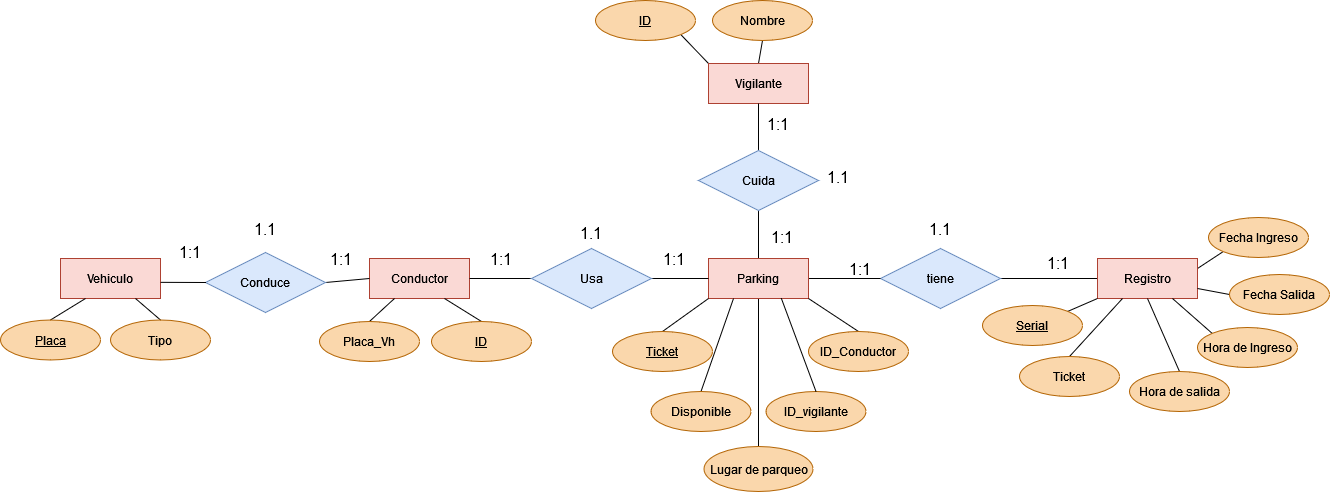

The diagram above was exported from draw.io. Its source (the exported page's mxGraphModel, read from the mxfile embedded in the PNG):
<mxGraphModel dx="1576" dy="781" grid="0" gridSize="10" guides="1" tooltips="1" connect="1" arrows="1" fold="1" page="0" pageScale="1" pageWidth="827" pageHeight="1169" math="0" shadow="0">
  <root>
    <mxCell id="0" />
    <mxCell id="1" parent="0" />
    <mxCell id="L8ayTN5M1Ig_1UbdCfLU-1" value="Vehiculo" style="whiteSpace=wrap;html=1;align=center;fillColor=#fad9d5;strokeColor=#ae4132;" parent="1" vertex="1">
      <mxGeometry x="-414" y="14" width="100" height="40" as="geometry" />
    </mxCell>
    <mxCell id="L8ayTN5M1Ig_1UbdCfLU-45" style="edgeStyle=none;curved=1;rounded=0;orthogonalLoop=1;jettySize=auto;html=1;exitX=1;exitY=0.5;exitDx=0;exitDy=0;entryX=0;entryY=0.5;entryDx=0;entryDy=0;fontSize=12;startSize=8;endSize=8;endArrow=none;endFill=0;" parent="1" source="L8ayTN5M1Ig_1UbdCfLU-3" target="L8ayTN5M1Ig_1UbdCfLU-7" edge="1">
      <mxGeometry relative="1" as="geometry" />
    </mxCell>
    <mxCell id="L8ayTN5M1Ig_1UbdCfLU-3" value="tiene" style="shape=rhombus;perimeter=rhombusPerimeter;whiteSpace=wrap;html=1;align=center;fillColor=#dae8fc;strokeColor=#6c8ebf;" parent="1" vertex="1">
      <mxGeometry x="406" y="4" width="120" height="60" as="geometry" />
    </mxCell>
    <mxCell id="L8ayTN5M1Ig_1UbdCfLU-44" style="edgeStyle=none;curved=1;rounded=0;orthogonalLoop=1;jettySize=auto;html=1;exitX=1;exitY=0.5;exitDx=0;exitDy=0;entryX=0;entryY=0.5;entryDx=0;entryDy=0;fontSize=12;startSize=8;endSize=8;endArrow=none;endFill=0;" parent="1" source="L8ayTN5M1Ig_1UbdCfLU-4" target="L8ayTN5M1Ig_1UbdCfLU-3" edge="1">
      <mxGeometry relative="1" as="geometry" />
    </mxCell>
    <mxCell id="L8ayTN5M1Ig_1UbdCfLU-56" style="edgeStyle=none;curved=1;rounded=0;orthogonalLoop=1;jettySize=auto;html=1;exitX=0.5;exitY=0;exitDx=0;exitDy=0;entryX=0.5;entryY=1;entryDx=0;entryDy=0;fontSize=12;startSize=8;endSize=8;endArrow=none;endFill=0;" parent="1" source="L8ayTN5M1Ig_1UbdCfLU-4" target="L8ayTN5M1Ig_1UbdCfLU-55" edge="1">
      <mxGeometry relative="1" as="geometry" />
    </mxCell>
    <mxCell id="jFPwgsJaF8GhNaCwhPGb-19" style="edgeStyle=none;curved=1;rounded=0;orthogonalLoop=1;jettySize=auto;html=1;exitX=0.5;exitY=1;exitDx=0;exitDy=0;entryX=0.5;entryY=0;entryDx=0;entryDy=0;fontSize=12;startSize=8;endSize=8;endArrow=none;endFill=0;" edge="1" parent="1" source="L8ayTN5M1Ig_1UbdCfLU-4" target="jFPwgsJaF8GhNaCwhPGb-18">
      <mxGeometry relative="1" as="geometry" />
    </mxCell>
    <mxCell id="L8ayTN5M1Ig_1UbdCfLU-4" value="Parking" style="whiteSpace=wrap;html=1;align=center;fillColor=#fad9d5;strokeColor=#ae4132;" parent="1" vertex="1">
      <mxGeometry x="234" y="14" width="100" height="40" as="geometry" />
    </mxCell>
    <mxCell id="L8ayTN5M1Ig_1UbdCfLU-5" value="Conductor" style="whiteSpace=wrap;html=1;align=center;fillColor=#fad9d5;strokeColor=#ae4132;" parent="1" vertex="1">
      <mxGeometry x="-105" y="14" width="100" height="40" as="geometry" />
    </mxCell>
    <mxCell id="jFPwgsJaF8GhNaCwhPGb-15" style="edgeStyle=none;curved=1;rounded=0;orthogonalLoop=1;jettySize=auto;html=1;exitX=1;exitY=0.25;exitDx=0;exitDy=0;entryX=0;entryY=1;entryDx=0;entryDy=0;fontSize=12;startSize=8;endSize=8;endArrow=none;endFill=0;" edge="1" parent="1" source="L8ayTN5M1Ig_1UbdCfLU-7" target="L8ayTN5M1Ig_1UbdCfLU-34">
      <mxGeometry relative="1" as="geometry" />
    </mxCell>
    <mxCell id="L8ayTN5M1Ig_1UbdCfLU-7" value="Registro" style="whiteSpace=wrap;html=1;align=center;fillColor=#fad9d5;strokeColor=#ae4132;" parent="1" vertex="1">
      <mxGeometry x="623" y="14" width="100" height="40" as="geometry" />
    </mxCell>
    <mxCell id="jFPwgsJaF8GhNaCwhPGb-16" style="edgeStyle=none;curved=1;rounded=0;orthogonalLoop=1;jettySize=auto;html=1;exitX=0;exitY=0;exitDx=0;exitDy=0;entryX=1;entryY=1;entryDx=0;entryDy=0;fontSize=12;startSize=8;endSize=8;endArrow=none;endFill=0;" edge="1" parent="1" source="L8ayTN5M1Ig_1UbdCfLU-8" target="L8ayTN5M1Ig_1UbdCfLU-53">
      <mxGeometry relative="1" as="geometry" />
    </mxCell>
    <mxCell id="jFPwgsJaF8GhNaCwhPGb-17" style="edgeStyle=none;curved=1;rounded=0;orthogonalLoop=1;jettySize=auto;html=1;exitX=0.5;exitY=0;exitDx=0;exitDy=0;entryX=0.5;entryY=1;entryDx=0;entryDy=0;fontSize=12;startSize=8;endSize=8;endArrow=none;endFill=0;" edge="1" parent="1" source="L8ayTN5M1Ig_1UbdCfLU-8" target="L8ayTN5M1Ig_1UbdCfLU-54">
      <mxGeometry relative="1" as="geometry" />
    </mxCell>
    <mxCell id="L8ayTN5M1Ig_1UbdCfLU-8" value="Vigilante " style="whiteSpace=wrap;html=1;align=center;fillColor=#fad9d5;strokeColor=#ae4132;" parent="1" vertex="1">
      <mxGeometry x="234" y="-181" width="100" height="40" as="geometry" />
    </mxCell>
    <mxCell id="jFPwgsJaF8GhNaCwhPGb-2" style="edgeStyle=none;curved=1;rounded=0;orthogonalLoop=1;jettySize=auto;html=1;exitX=0.5;exitY=0;exitDx=0;exitDy=0;entryX=0.75;entryY=1;entryDx=0;entryDy=0;fontSize=12;startSize=8;endSize=8;endArrow=none;endFill=0;" edge="1" parent="1" source="L8ayTN5M1Ig_1UbdCfLU-10" target="L8ayTN5M1Ig_1UbdCfLU-1">
      <mxGeometry relative="1" as="geometry" />
    </mxCell>
    <mxCell id="L8ayTN5M1Ig_1UbdCfLU-10" value="Tipo" style="ellipse;whiteSpace=wrap;html=1;align=center;fillColor=#fad7ac;strokeColor=#b46504;" parent="1" vertex="1">
      <mxGeometry x="-364" y="75.5" width="100" height="40" as="geometry" />
    </mxCell>
    <mxCell id="jFPwgsJaF8GhNaCwhPGb-3" style="edgeStyle=none;curved=1;rounded=0;orthogonalLoop=1;jettySize=auto;html=1;exitX=0.5;exitY=0;exitDx=0;exitDy=0;entryX=0.25;entryY=1;entryDx=0;entryDy=0;fontSize=12;startSize=8;endSize=8;endArrow=none;endFill=0;" edge="1" parent="1" source="L8ayTN5M1Ig_1UbdCfLU-11" target="L8ayTN5M1Ig_1UbdCfLU-5">
      <mxGeometry relative="1" as="geometry">
        <Array as="points">
          <mxPoint x="-91" y="64" />
        </Array>
      </mxGeometry>
    </mxCell>
    <mxCell id="L8ayTN5M1Ig_1UbdCfLU-11" value="Placa_Vh" style="ellipse;whiteSpace=wrap;html=1;align=center;fillColor=#fad7ac;strokeColor=#b46504;" parent="1" vertex="1">
      <mxGeometry x="-155" y="77" width="100" height="40" as="geometry" />
    </mxCell>
    <mxCell id="jFPwgsJaF8GhNaCwhPGb-1" style="edgeStyle=none;curved=1;rounded=0;orthogonalLoop=1;jettySize=auto;html=1;exitX=0.5;exitY=0;exitDx=0;exitDy=0;entryX=0.25;entryY=1;entryDx=0;entryDy=0;fontSize=12;startSize=8;endSize=8;endArrow=none;endFill=0;" edge="1" parent="1" source="L8ayTN5M1Ig_1UbdCfLU-12" target="L8ayTN5M1Ig_1UbdCfLU-1">
      <mxGeometry relative="1" as="geometry" />
    </mxCell>
    <mxCell id="L8ayTN5M1Ig_1UbdCfLU-12" value="Placa" style="ellipse;whiteSpace=wrap;html=1;align=center;fontStyle=4;fillColor=#fad7ac;strokeColor=#b46504;" parent="1" vertex="1">
      <mxGeometry x="-474" y="75.5" width="100" height="40" as="geometry" />
    </mxCell>
    <mxCell id="L8ayTN5M1Ig_1UbdCfLU-15" style="edgeStyle=none;curved=1;rounded=0;orthogonalLoop=1;jettySize=auto;html=1;exitX=1;exitY=0.5;exitDx=0;exitDy=0;entryX=0;entryY=0.5;entryDx=0;entryDy=0;fontSize=12;startSize=8;endSize=8;endArrow=none;endFill=0;" parent="1" source="L8ayTN5M1Ig_1UbdCfLU-13" target="L8ayTN5M1Ig_1UbdCfLU-5" edge="1">
      <mxGeometry relative="1" as="geometry" />
    </mxCell>
    <mxCell id="L8ayTN5M1Ig_1UbdCfLU-13" value="Conduce" style="shape=rhombus;perimeter=rhombusPerimeter;whiteSpace=wrap;html=1;align=center;fillColor=#dae8fc;strokeColor=#6c8ebf;" parent="1" vertex="1">
      <mxGeometry x="-269" y="8" width="120" height="60" as="geometry" />
    </mxCell>
    <mxCell id="L8ayTN5M1Ig_1UbdCfLU-14" style="edgeStyle=none;curved=1;rounded=0;orthogonalLoop=1;jettySize=auto;html=1;exitX=0;exitY=0.5;exitDx=0;exitDy=0;entryX=1;entryY=0.596;entryDx=0;entryDy=0;entryPerimeter=0;fontSize=12;startSize=8;endSize=8;endArrow=none;endFill=0;" parent="1" source="L8ayTN5M1Ig_1UbdCfLU-13" target="L8ayTN5M1Ig_1UbdCfLU-1" edge="1">
      <mxGeometry relative="1" as="geometry" />
    </mxCell>
    <mxCell id="jFPwgsJaF8GhNaCwhPGb-5" style="edgeStyle=none;curved=1;rounded=0;orthogonalLoop=1;jettySize=auto;html=1;exitX=0.5;exitY=0;exitDx=0;exitDy=0;entryX=0;entryY=1;entryDx=0;entryDy=0;fontSize=12;startSize=8;endSize=8;endArrow=none;endFill=0;" edge="1" parent="1" source="L8ayTN5M1Ig_1UbdCfLU-16" target="L8ayTN5M1Ig_1UbdCfLU-4">
      <mxGeometry relative="1" as="geometry" />
    </mxCell>
    <mxCell id="L8ayTN5M1Ig_1UbdCfLU-16" value="Ticket" style="ellipse;whiteSpace=wrap;html=1;align=center;fontStyle=4;fillColor=#fad7ac;strokeColor=#b46504;" parent="1" vertex="1">
      <mxGeometry x="138" y="87" width="100" height="40" as="geometry" />
    </mxCell>
    <mxCell id="jFPwgsJaF8GhNaCwhPGb-4" style="edgeStyle=none;curved=1;rounded=0;orthogonalLoop=1;jettySize=auto;html=1;exitX=0.5;exitY=0;exitDx=0;exitDy=0;entryX=0.75;entryY=1;entryDx=0;entryDy=0;fontSize=12;startSize=8;endSize=8;endArrow=none;endFill=0;" edge="1" parent="1" source="L8ayTN5M1Ig_1UbdCfLU-17" target="L8ayTN5M1Ig_1UbdCfLU-5">
      <mxGeometry relative="1" as="geometry" />
    </mxCell>
    <mxCell id="L8ayTN5M1Ig_1UbdCfLU-17" value="ID" style="ellipse;whiteSpace=wrap;html=1;align=center;fontStyle=4;fillColor=#fad7ac;strokeColor=#b46504;" parent="1" vertex="1">
      <mxGeometry x="-43" y="77" width="100" height="40" as="geometry" />
    </mxCell>
    <mxCell id="L8ayTN5M1Ig_1UbdCfLU-19" style="edgeStyle=none;curved=1;rounded=0;orthogonalLoop=1;jettySize=auto;html=1;exitX=0;exitY=0.5;exitDx=0;exitDy=0;entryX=1;entryY=0.5;entryDx=0;entryDy=0;fontSize=12;startSize=8;endSize=8;endArrow=none;endFill=0;" parent="1" source="L8ayTN5M1Ig_1UbdCfLU-18" target="L8ayTN5M1Ig_1UbdCfLU-5" edge="1">
      <mxGeometry relative="1" as="geometry" />
    </mxCell>
    <mxCell id="L8ayTN5M1Ig_1UbdCfLU-20" style="edgeStyle=none;curved=1;rounded=0;orthogonalLoop=1;jettySize=auto;html=1;exitX=1;exitY=0.5;exitDx=0;exitDy=0;entryX=0;entryY=0.5;entryDx=0;entryDy=0;fontSize=12;startSize=8;endSize=8;endArrow=none;endFill=0;" parent="1" source="L8ayTN5M1Ig_1UbdCfLU-18" target="L8ayTN5M1Ig_1UbdCfLU-4" edge="1">
      <mxGeometry relative="1" as="geometry" />
    </mxCell>
    <mxCell id="L8ayTN5M1Ig_1UbdCfLU-18" value="Usa" style="shape=rhombus;perimeter=rhombusPerimeter;whiteSpace=wrap;html=1;align=center;fillColor=#dae8fc;strokeColor=#6c8ebf;" parent="1" vertex="1">
      <mxGeometry x="57" y="4" width="120" height="60" as="geometry" />
    </mxCell>
    <mxCell id="L8ayTN5M1Ig_1UbdCfLU-21" value="1:1" style="text;html=1;align=center;verticalAlign=middle;whiteSpace=wrap;rounded=0;fontSize=16;" parent="1" vertex="1">
      <mxGeometry x="-314" y="-7" width="60" height="30" as="geometry" />
    </mxCell>
    <mxCell id="L8ayTN5M1Ig_1UbdCfLU-24" value="1:1" style="text;html=1;align=center;verticalAlign=middle;whiteSpace=wrap;rounded=0;fontSize=16;" parent="1" vertex="1">
      <mxGeometry x="-163" width="60" height="30" as="geometry" />
    </mxCell>
    <mxCell id="L8ayTN5M1Ig_1UbdCfLU-25" value="1.1" style="text;html=1;align=center;verticalAlign=middle;whiteSpace=wrap;rounded=0;fontSize=16;" parent="1" vertex="1">
      <mxGeometry x="-239" y="-30" width="60" height="30" as="geometry" />
    </mxCell>
    <mxCell id="jFPwgsJaF8GhNaCwhPGb-12" style="edgeStyle=none;curved=1;rounded=0;orthogonalLoop=1;jettySize=auto;html=1;exitX=0;exitY=0;exitDx=0;exitDy=0;entryX=0.75;entryY=1;entryDx=0;entryDy=0;fontSize=12;startSize=8;endSize=8;endArrow=none;endFill=0;" edge="1" parent="1" source="L8ayTN5M1Ig_1UbdCfLU-28" target="L8ayTN5M1Ig_1UbdCfLU-7">
      <mxGeometry relative="1" as="geometry" />
    </mxCell>
    <mxCell id="L8ayTN5M1Ig_1UbdCfLU-28" value="Hora de Ingreso" style="ellipse;whiteSpace=wrap;html=1;align=center;fillColor=#fad7ac;strokeColor=#b46504;" parent="1" vertex="1">
      <mxGeometry x="723" y="83" width="100" height="40" as="geometry" />
    </mxCell>
    <mxCell id="jFPwgsJaF8GhNaCwhPGb-11" style="edgeStyle=none;curved=1;rounded=0;orthogonalLoop=1;jettySize=auto;html=1;exitX=0.5;exitY=0;exitDx=0;exitDy=0;entryX=0.5;entryY=1;entryDx=0;entryDy=0;fontSize=12;startSize=8;endSize=8;endArrow=none;endFill=0;" edge="1" parent="1" source="L8ayTN5M1Ig_1UbdCfLU-30" target="L8ayTN5M1Ig_1UbdCfLU-7">
      <mxGeometry relative="1" as="geometry" />
    </mxCell>
    <mxCell id="L8ayTN5M1Ig_1UbdCfLU-30" value="Hora de salida " style="ellipse;whiteSpace=wrap;html=1;align=center;fillColor=#fad7ac;strokeColor=#b46504;" parent="1" vertex="1">
      <mxGeometry x="655" y="127" width="100" height="40" as="geometry" />
    </mxCell>
    <mxCell id="jFPwgsJaF8GhNaCwhPGb-9" style="edgeStyle=none;curved=1;rounded=0;orthogonalLoop=1;jettySize=auto;html=1;exitX=1;exitY=0;exitDx=0;exitDy=0;entryX=0;entryY=1;entryDx=0;entryDy=0;fontSize=12;startSize=8;endSize=8;endArrow=none;endFill=0;" edge="1" parent="1" source="L8ayTN5M1Ig_1UbdCfLU-32" target="L8ayTN5M1Ig_1UbdCfLU-7">
      <mxGeometry relative="1" as="geometry" />
    </mxCell>
    <mxCell id="L8ayTN5M1Ig_1UbdCfLU-32" value="Serial" style="ellipse;whiteSpace=wrap;html=1;align=center;fontStyle=4;fillColor=#fad7ac;strokeColor=#b46504;" parent="1" vertex="1">
      <mxGeometry x="508" y="61" width="100" height="40" as="geometry" />
    </mxCell>
    <mxCell id="jFPwgsJaF8GhNaCwhPGb-10" style="edgeStyle=none;curved=1;rounded=0;orthogonalLoop=1;jettySize=auto;html=1;exitX=0.5;exitY=0;exitDx=0;exitDy=0;entryX=0.25;entryY=1;entryDx=0;entryDy=0;fontSize=12;startSize=8;endSize=8;endArrow=none;endFill=0;" edge="1" parent="1" source="L8ayTN5M1Ig_1UbdCfLU-33" target="L8ayTN5M1Ig_1UbdCfLU-7">
      <mxGeometry relative="1" as="geometry" />
    </mxCell>
    <mxCell id="L8ayTN5M1Ig_1UbdCfLU-33" value="Ticket" style="ellipse;whiteSpace=wrap;html=1;align=center;fillColor=#fad7ac;strokeColor=#b46504;" parent="1" vertex="1">
      <mxGeometry x="545" y="112" width="100" height="40" as="geometry" />
    </mxCell>
    <mxCell id="L8ayTN5M1Ig_1UbdCfLU-34" value="Fecha Ingreso" style="ellipse;whiteSpace=wrap;html=1;align=center;fillColor=#fad7ac;strokeColor=#b46504;" parent="1" vertex="1">
      <mxGeometry x="734" y="-27" width="100" height="40" as="geometry" />
    </mxCell>
    <mxCell id="jFPwgsJaF8GhNaCwhPGb-13" style="edgeStyle=none;curved=1;rounded=0;orthogonalLoop=1;jettySize=auto;html=1;exitX=0;exitY=0.5;exitDx=0;exitDy=0;entryX=1;entryY=0.75;entryDx=0;entryDy=0;fontSize=12;startSize=8;endSize=8;endArrow=none;endFill=0;" edge="1" parent="1" source="L8ayTN5M1Ig_1UbdCfLU-35" target="L8ayTN5M1Ig_1UbdCfLU-7">
      <mxGeometry relative="1" as="geometry" />
    </mxCell>
    <mxCell id="L8ayTN5M1Ig_1UbdCfLU-35" value="Fecha Salida " style="ellipse;whiteSpace=wrap;html=1;align=center;fillColor=#fad7ac;strokeColor=#b46504;" parent="1" vertex="1">
      <mxGeometry x="755" y="30" width="100" height="40" as="geometry" />
    </mxCell>
    <mxCell id="jFPwgsJaF8GhNaCwhPGb-6" style="edgeStyle=none;curved=1;rounded=0;orthogonalLoop=1;jettySize=auto;html=1;exitX=0.5;exitY=0;exitDx=0;exitDy=0;entryX=1;entryY=1;entryDx=0;entryDy=0;fontSize=12;startSize=8;endSize=8;endArrow=none;endFill=0;" edge="1" parent="1" source="L8ayTN5M1Ig_1UbdCfLU-39" target="L8ayTN5M1Ig_1UbdCfLU-4">
      <mxGeometry relative="1" as="geometry" />
    </mxCell>
    <mxCell id="L8ayTN5M1Ig_1UbdCfLU-39" value="ID_Conductor" style="ellipse;whiteSpace=wrap;html=1;align=center;fillColor=#fad7ac;strokeColor=#b46504;" parent="1" vertex="1">
      <mxGeometry x="334" y="87" width="100" height="40" as="geometry" />
    </mxCell>
    <mxCell id="jFPwgsJaF8GhNaCwhPGb-7" style="edgeStyle=none;curved=1;rounded=0;orthogonalLoop=1;jettySize=auto;html=1;exitX=0.5;exitY=0;exitDx=0;exitDy=0;entryX=0.25;entryY=1;entryDx=0;entryDy=0;fontSize=12;startSize=8;endSize=8;endArrow=none;endFill=0;" edge="1" parent="1" source="L8ayTN5M1Ig_1UbdCfLU-40" target="L8ayTN5M1Ig_1UbdCfLU-4">
      <mxGeometry relative="1" as="geometry" />
    </mxCell>
    <mxCell id="L8ayTN5M1Ig_1UbdCfLU-40" value="Disponible" style="ellipse;whiteSpace=wrap;html=1;align=center;fillColor=#fad7ac;strokeColor=#b46504;" parent="1" vertex="1">
      <mxGeometry x="176.5" y="147" width="100" height="40" as="geometry" />
    </mxCell>
    <mxCell id="L8ayTN5M1Ig_1UbdCfLU-41" value="1:1" style="text;html=1;align=center;verticalAlign=middle;whiteSpace=wrap;rounded=0;fontSize=16;" parent="1" vertex="1">
      <mxGeometry x="-3" width="60" height="30" as="geometry" />
    </mxCell>
    <mxCell id="L8ayTN5M1Ig_1UbdCfLU-42" value="1:1" style="text;html=1;align=center;verticalAlign=middle;whiteSpace=wrap;rounded=0;fontSize=16;" parent="1" vertex="1">
      <mxGeometry x="170" width="60" height="30" as="geometry" />
    </mxCell>
    <mxCell id="L8ayTN5M1Ig_1UbdCfLU-43" value="1.1" style="text;html=1;align=center;verticalAlign=middle;whiteSpace=wrap;rounded=0;fontSize=16;" parent="1" vertex="1">
      <mxGeometry x="436" y="-30" width="60" height="30" as="geometry" />
    </mxCell>
    <mxCell id="L8ayTN5M1Ig_1UbdCfLU-46" value="1:1" style="text;html=1;align=center;verticalAlign=middle;whiteSpace=wrap;rounded=0;fontSize=16;" parent="1" vertex="1">
      <mxGeometry x="278" y="-22" width="60" height="30" as="geometry" />
    </mxCell>
    <mxCell id="L8ayTN5M1Ig_1UbdCfLU-47" value="1.1" style="text;html=1;align=center;verticalAlign=middle;whiteSpace=wrap;rounded=0;fontSize=16;" parent="1" vertex="1">
      <mxGeometry x="87" y="-26" width="60" height="30" as="geometry" />
    </mxCell>
    <mxCell id="L8ayTN5M1Ig_1UbdCfLU-48" value="1:1" style="text;html=1;align=center;verticalAlign=middle;whiteSpace=wrap;rounded=0;fontSize=16;" parent="1" vertex="1">
      <mxGeometry x="554" y="4" width="60" height="30" as="geometry" />
    </mxCell>
    <mxCell id="L8ayTN5M1Ig_1UbdCfLU-51" value="ID_vigilante " style="ellipse;whiteSpace=wrap;html=1;align=center;fillColor=#fad7ac;strokeColor=#b46504;" parent="1" vertex="1">
      <mxGeometry x="291.5" y="147" width="100" height="40" as="geometry" />
    </mxCell>
    <mxCell id="L8ayTN5M1Ig_1UbdCfLU-53" value="ID" style="ellipse;whiteSpace=wrap;html=1;align=center;fontStyle=4;fillColor=#fad7ac;strokeColor=#b46504;" parent="1" vertex="1">
      <mxGeometry x="121" y="-244" width="100" height="40" as="geometry" />
    </mxCell>
    <mxCell id="L8ayTN5M1Ig_1UbdCfLU-54" value="Nombre" style="ellipse;whiteSpace=wrap;html=1;align=center;fillColor=#fad7ac;strokeColor=#b46504;" parent="1" vertex="1">
      <mxGeometry x="238" y="-244" width="100" height="40" as="geometry" />
    </mxCell>
    <mxCell id="L8ayTN5M1Ig_1UbdCfLU-57" style="edgeStyle=none;curved=1;rounded=0;orthogonalLoop=1;jettySize=auto;html=1;exitX=0.5;exitY=0;exitDx=0;exitDy=0;entryX=0.5;entryY=1;entryDx=0;entryDy=0;fontSize=12;startSize=8;endSize=8;endArrow=none;endFill=0;" parent="1" source="L8ayTN5M1Ig_1UbdCfLU-55" target="L8ayTN5M1Ig_1UbdCfLU-8" edge="1">
      <mxGeometry relative="1" as="geometry" />
    </mxCell>
    <mxCell id="L8ayTN5M1Ig_1UbdCfLU-55" value="Cuida" style="shape=rhombus;perimeter=rhombusPerimeter;whiteSpace=wrap;html=1;align=center;fillColor=#dae8fc;strokeColor=#6c8ebf;" parent="1" vertex="1">
      <mxGeometry x="224" y="-94" width="120" height="60" as="geometry" />
    </mxCell>
    <mxCell id="L8ayTN5M1Ig_1UbdCfLU-58" value="1:1" style="text;html=1;align=center;verticalAlign=middle;whiteSpace=wrap;rounded=0;fontSize=16;" parent="1" vertex="1">
      <mxGeometry x="356" y="10" width="60" height="30" as="geometry" />
    </mxCell>
    <mxCell id="L8ayTN5M1Ig_1UbdCfLU-59" value="1:1" style="text;html=1;align=center;verticalAlign=middle;whiteSpace=wrap;rounded=0;fontSize=16;" parent="1" vertex="1">
      <mxGeometry x="274" y="-135" width="60" height="30" as="geometry" />
    </mxCell>
    <mxCell id="L8ayTN5M1Ig_1UbdCfLU-60" value="1.1" style="text;html=1;align=center;verticalAlign=middle;whiteSpace=wrap;rounded=0;fontSize=16;" parent="1" vertex="1">
      <mxGeometry x="334" y="-82" width="60" height="30" as="geometry" />
    </mxCell>
    <mxCell id="jFPwgsJaF8GhNaCwhPGb-8" style="edgeStyle=none;curved=1;rounded=0;orthogonalLoop=1;jettySize=auto;html=1;exitX=0.5;exitY=0;exitDx=0;exitDy=0;entryX=0.726;entryY=0.98;entryDx=0;entryDy=0;entryPerimeter=0;fontSize=12;startSize=8;endSize=8;endArrow=none;endFill=0;" edge="1" parent="1" source="L8ayTN5M1Ig_1UbdCfLU-51" target="L8ayTN5M1Ig_1UbdCfLU-4">
      <mxGeometry relative="1" as="geometry" />
    </mxCell>
    <mxCell id="jFPwgsJaF8GhNaCwhPGb-18" value="Lugar de parqueo" style="ellipse;whiteSpace=wrap;html=1;align=center;fillColor=#fad7ac;strokeColor=#b46504;" vertex="1" parent="1">
      <mxGeometry x="229.5" y="202" width="109" height="45" as="geometry" />
    </mxCell>
  </root>
</mxGraphModel>